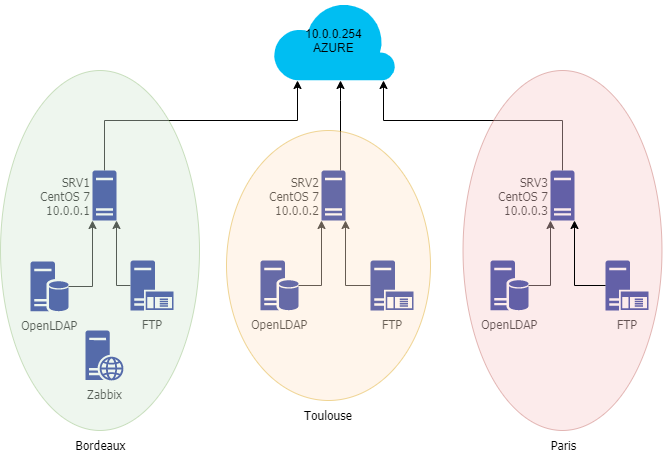

The diagram above was exported from draw.io. Its source (the exported page's mxGraphModel, read from the mxfile embedded in the PNG):
<mxGraphModel dx="1382" dy="795" grid="1" gridSize="10" guides="1" tooltips="1" connect="1" arrows="1" fold="1" page="1" pageScale="1" pageWidth="827" pageHeight="583" math="0" shadow="0">
  <root>
    <mxCell id="0" />
    <mxCell id="1" parent="0" />
    <mxCell id="ujCRCSMncX6ORW_Cc9Aw-1" value="10.0.0.254&lt;br&gt;AZURE" style="verticalLabelPosition=middle;html=1;verticalAlign=middle;align=center;strokeColor=none;fillColor=#00BEF2;shape=mxgraph.azure.cloud;labelPosition=center;" parent="1" vertex="1">
      <mxGeometry x="352" y="30" width="123" height="80" as="geometry" />
    </mxCell>
    <mxCell id="ujCRCSMncX6ORW_Cc9Aw-20" style="edgeStyle=orthogonalEdgeStyle;rounded=0;orthogonalLoop=1;jettySize=auto;html=1;entryX=0.2;entryY=1;entryDx=0;entryDy=0;entryPerimeter=0;fontFamily=Tahoma;" parent="1" source="ujCRCSMncX6ORW_Cc9Aw-2" target="ujCRCSMncX6ORW_Cc9Aw-1" edge="1">
      <mxGeometry relative="1" as="geometry">
        <Array as="points">
          <mxPoint x="184" y="150" />
          <mxPoint x="377" y="150" />
        </Array>
      </mxGeometry>
    </mxCell>
    <mxCell id="ujCRCSMncX6ORW_Cc9Aw-2" value="SRV1&lt;br&gt;CentOS 7&lt;br&gt;10.0.0.1" style="aspect=fixed;pointerEvents=1;shadow=0;dashed=0;html=1;strokeColor=none;labelPosition=left;verticalLabelPosition=middle;verticalAlign=middle;align=right;fillColor=#00188D;shape=mxgraph.mscae.enterprise.server_generic;fontFamily=Tahoma;" parent="1" vertex="1">
      <mxGeometry x="172" y="200" width="24" height="50" as="geometry" />
    </mxCell>
    <mxCell id="ujCRCSMncX6ORW_Cc9Aw-21" style="edgeStyle=orthogonalEdgeStyle;rounded=0;orthogonalLoop=1;jettySize=auto;html=1;fontFamily=Tahoma;" parent="1" source="ujCRCSMncX6ORW_Cc9Aw-3" target="ujCRCSMncX6ORW_Cc9Aw-1" edge="1">
      <mxGeometry relative="1" as="geometry">
        <Array as="points">
          <mxPoint x="420" y="130" />
          <mxPoint x="420" y="130" />
        </Array>
      </mxGeometry>
    </mxCell>
    <mxCell id="ujCRCSMncX6ORW_Cc9Aw-3" value="SRV2&lt;br&gt;CentOS 7&lt;br&gt;10.0.0.2" style="aspect=fixed;pointerEvents=1;shadow=0;dashed=0;html=1;strokeColor=none;labelPosition=left;verticalLabelPosition=middle;verticalAlign=middle;align=right;fillColor=#00188D;shape=mxgraph.mscae.enterprise.server_generic;fontFamily=Tahoma;" parent="1" vertex="1">
      <mxGeometry x="401" y="200" width="24" height="50" as="geometry" />
    </mxCell>
    <mxCell id="ujCRCSMncX6ORW_Cc9Aw-22" style="edgeStyle=orthogonalEdgeStyle;rounded=0;orthogonalLoop=1;jettySize=auto;html=1;entryX=0.9;entryY=1;entryDx=0;entryDy=0;entryPerimeter=0;fontFamily=Tahoma;" parent="1" source="ujCRCSMncX6ORW_Cc9Aw-5" target="ujCRCSMncX6ORW_Cc9Aw-1" edge="1">
      <mxGeometry relative="1" as="geometry">
        <Array as="points">
          <mxPoint x="642" y="150" />
          <mxPoint x="463" y="150" />
        </Array>
      </mxGeometry>
    </mxCell>
    <mxCell id="ujCRCSMncX6ORW_Cc9Aw-5" value="SRV3&lt;br&gt;CentOS 7&lt;br&gt;10.0.0.3" style="aspect=fixed;pointerEvents=1;shadow=0;dashed=0;html=1;strokeColor=none;labelPosition=left;verticalLabelPosition=middle;verticalAlign=middle;align=right;fillColor=#00188D;shape=mxgraph.mscae.enterprise.server_generic;fontFamily=Tahoma;" parent="1" vertex="1">
      <mxGeometry x="630" y="200" width="24" height="50" as="geometry" />
    </mxCell>
    <mxCell id="ujCRCSMncX6ORW_Cc9Aw-19" style="edgeStyle=orthogonalEdgeStyle;rounded=0;orthogonalLoop=1;jettySize=auto;html=1;entryX=0;entryY=1;entryDx=0;entryDy=0;entryPerimeter=0;fontFamily=Tahoma;" parent="1" source="ujCRCSMncX6ORW_Cc9Aw-8" target="ujCRCSMncX6ORW_Cc9Aw-2" edge="1">
      <mxGeometry relative="1" as="geometry" />
    </mxCell>
    <mxCell id="ujCRCSMncX6ORW_Cc9Aw-8" value="OpenLDAP" style="aspect=fixed;pointerEvents=1;shadow=0;dashed=0;html=1;strokeColor=none;labelPosition=center;verticalLabelPosition=bottom;verticalAlign=top;align=center;fillColor=#00188D;shape=mxgraph.mscae.enterprise.database_server;fontFamily=Tahoma;" parent="1" vertex="1">
      <mxGeometry x="110" y="291" width="38" height="50" as="geometry" />
    </mxCell>
    <mxCell id="ujCRCSMncX6ORW_Cc9Aw-17" style="edgeStyle=orthogonalEdgeStyle;rounded=0;orthogonalLoop=1;jettySize=auto;html=1;entryX=0;entryY=1;entryDx=0;entryDy=0;entryPerimeter=0;fontFamily=Tahoma;" parent="1" source="ujCRCSMncX6ORW_Cc9Aw-9" target="ujCRCSMncX6ORW_Cc9Aw-3" edge="1">
      <mxGeometry relative="1" as="geometry" />
    </mxCell>
    <mxCell id="ujCRCSMncX6ORW_Cc9Aw-9" value="OpenLDAP" style="aspect=fixed;pointerEvents=1;shadow=0;dashed=0;html=1;strokeColor=none;labelPosition=center;verticalLabelPosition=bottom;verticalAlign=top;align=center;fillColor=#00188D;shape=mxgraph.mscae.enterprise.database_server;fontFamily=Tahoma;" parent="1" vertex="1">
      <mxGeometry x="340" y="290" width="38" height="50" as="geometry" />
    </mxCell>
    <mxCell id="ujCRCSMncX6ORW_Cc9Aw-14" style="edgeStyle=orthogonalEdgeStyle;rounded=0;orthogonalLoop=1;jettySize=auto;html=1;entryX=0;entryY=1;entryDx=0;entryDy=0;entryPerimeter=0;fontFamily=Tahoma;" parent="1" source="ujCRCSMncX6ORW_Cc9Aw-10" target="ujCRCSMncX6ORW_Cc9Aw-5" edge="1">
      <mxGeometry relative="1" as="geometry" />
    </mxCell>
    <mxCell id="ujCRCSMncX6ORW_Cc9Aw-10" value="OpenLDAP" style="aspect=fixed;pointerEvents=1;shadow=0;dashed=0;html=1;strokeColor=none;labelPosition=center;verticalLabelPosition=bottom;verticalAlign=top;align=center;fillColor=#00188D;shape=mxgraph.mscae.enterprise.database_server;fontFamily=Tahoma;" parent="1" vertex="1">
      <mxGeometry x="570" y="290" width="38" height="50" as="geometry" />
    </mxCell>
    <mxCell id="ujCRCSMncX6ORW_Cc9Aw-18" style="edgeStyle=orthogonalEdgeStyle;rounded=0;orthogonalLoop=1;jettySize=auto;html=1;entryX=1;entryY=1;entryDx=0;entryDy=0;entryPerimeter=0;fontFamily=Tahoma;" parent="1" source="ujCRCSMncX6ORW_Cc9Aw-11" target="ujCRCSMncX6ORW_Cc9Aw-2" edge="1">
      <mxGeometry relative="1" as="geometry">
        <Array as="points">
          <mxPoint x="196" y="315" />
        </Array>
      </mxGeometry>
    </mxCell>
    <mxCell id="ujCRCSMncX6ORW_Cc9Aw-11" value="FTP" style="aspect=fixed;pointerEvents=1;shadow=0;dashed=0;html=1;strokeColor=none;labelPosition=center;verticalLabelPosition=bottom;verticalAlign=top;align=center;fillColor=#00188D;shape=mxgraph.mscae.enterprise.application_server;fontFamily=Tahoma;" parent="1" vertex="1">
      <mxGeometry x="210" y="290" width="43" height="50" as="geometry" />
    </mxCell>
    <mxCell id="ujCRCSMncX6ORW_Cc9Aw-16" style="edgeStyle=orthogonalEdgeStyle;rounded=0;orthogonalLoop=1;jettySize=auto;html=1;entryX=1;entryY=1;entryDx=0;entryDy=0;entryPerimeter=0;fontFamily=Tahoma;" parent="1" source="ujCRCSMncX6ORW_Cc9Aw-12" target="ujCRCSMncX6ORW_Cc9Aw-3" edge="1">
      <mxGeometry relative="1" as="geometry" />
    </mxCell>
    <mxCell id="ujCRCSMncX6ORW_Cc9Aw-12" value="FTP" style="aspect=fixed;pointerEvents=1;shadow=0;dashed=0;html=1;strokeColor=none;labelPosition=center;verticalLabelPosition=bottom;verticalAlign=top;align=center;fillColor=#00188D;shape=mxgraph.mscae.enterprise.application_server;fontFamily=Tahoma;" parent="1" vertex="1">
      <mxGeometry x="450" y="290" width="43" height="50" as="geometry" />
    </mxCell>
    <mxCell id="ujCRCSMncX6ORW_Cc9Aw-13" value="FTP" style="aspect=fixed;pointerEvents=1;shadow=0;dashed=0;html=1;strokeColor=none;labelPosition=center;verticalLabelPosition=bottom;verticalAlign=top;align=center;fillColor=#00188D;shape=mxgraph.mscae.enterprise.application_server;fontFamily=Tahoma;" parent="1" vertex="1">
      <mxGeometry x="685" y="290" width="43" height="50" as="geometry" />
    </mxCell>
    <mxCell id="ujCRCSMncX6ORW_Cc9Aw-23" value="Zabbix" style="aspect=fixed;pointerEvents=1;shadow=0;dashed=0;html=1;strokeColor=none;labelPosition=center;verticalLabelPosition=bottom;verticalAlign=top;align=center;fillColor=#00188D;shape=mxgraph.mscae.enterprise.web_server;fontFamily=Tahoma;" parent="1" vertex="1">
      <mxGeometry x="165" y="360" width="38" height="50" as="geometry" />
    </mxCell>
    <mxCell id="N5rPIbxdm8_ZBmd3SqsW-1" value="Bordeaux" style="ellipse;whiteSpace=wrap;html=1;fillColor=#d5e8d4;strokeColor=#82b366;opacity=40;labelPosition=center;verticalLabelPosition=bottom;align=center;verticalAlign=top;fontFamily=Tahoma;" parent="1" vertex="1">
      <mxGeometry x="80" y="100" width="199" height="360" as="geometry" />
    </mxCell>
    <mxCell id="N5rPIbxdm8_ZBmd3SqsW-3" value="Toulouse" style="ellipse;whiteSpace=wrap;html=1;fillColor=#ffe6cc;strokeColor=#d79b00;opacity=40;labelPosition=center;verticalLabelPosition=bottom;align=center;verticalAlign=top;fontFamily=Tahoma;" parent="1" vertex="1">
      <mxGeometry x="306" y="160" width="204" height="270" as="geometry" />
    </mxCell>
    <mxCell id="N5rPIbxdm8_ZBmd3SqsW-4" value="Paris" style="ellipse;whiteSpace=wrap;html=1;fillColor=#f8cecc;strokeColor=#b85450;opacity=40;labelPosition=center;verticalLabelPosition=bottom;align=center;verticalAlign=top;fontFamily=Tahoma;" parent="1" vertex="1">
      <mxGeometry x="542.5" y="100" width="199" height="360" as="geometry" />
    </mxCell>
    <mxCell id="N5rPIbxdm8_ZBmd3SqsW-5" style="edgeStyle=orthogonalEdgeStyle;rounded=0;orthogonalLoop=1;jettySize=auto;html=1;fontFamily=Tahoma;entryX=1;entryY=1;entryDx=0;entryDy=0;entryPerimeter=0;" parent="1" source="ujCRCSMncX6ORW_Cc9Aw-13" target="ujCRCSMncX6ORW_Cc9Aw-5" edge="1">
      <mxGeometry relative="1" as="geometry">
        <mxPoint x="685" y="315" as="sourcePoint" />
        <mxPoint x="780" y="280" as="targetPoint" />
      </mxGeometry>
    </mxCell>
  </root>
</mxGraphModel>